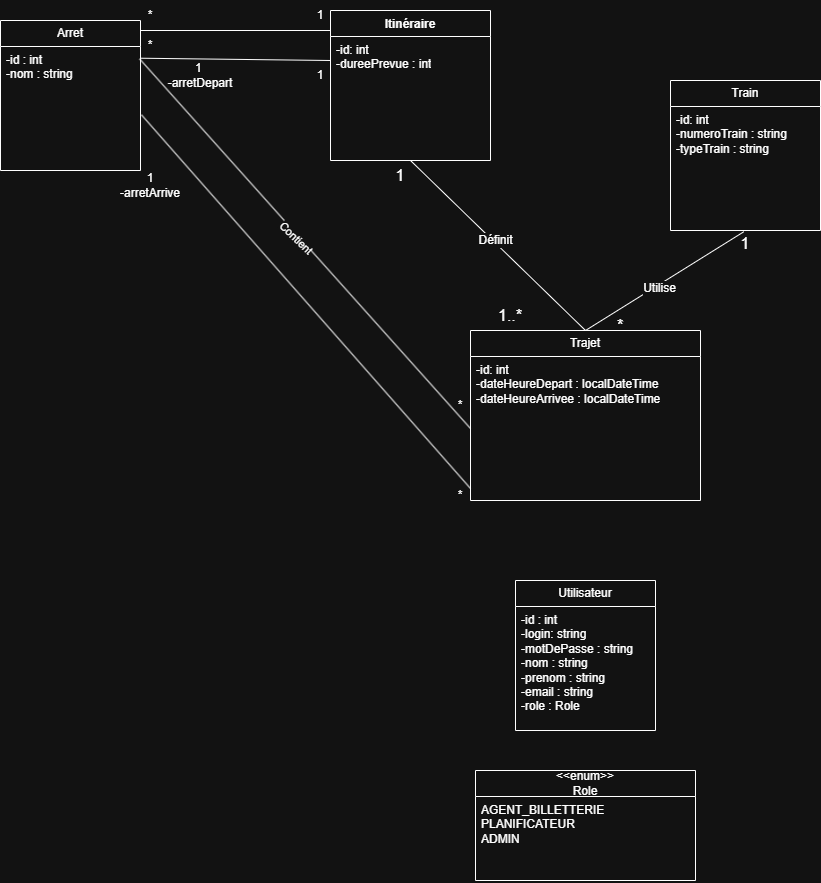

The diagram above was exported from draw.io. Its source (the exported page's mxGraphModel, read from the mxfile embedded in the PNG):
<mxGraphModel dx="2612" dy="946" grid="1" gridSize="10" guides="1" tooltips="1" connect="1" arrows="1" fold="1" page="1" pageScale="1" pageWidth="827" pageHeight="1169" math="0" shadow="0">
  <root>
    <mxCell id="0" />
    <mxCell id="1" parent="0" />
    <mxCell id="aNbnFVPut1oO6Q8ByhA_-2" parent="1" style="swimlane;fontStyle=1;align=center;verticalAlign=top;childLayout=stackLayout;horizontal=1;startSize=26;horizontalStack=0;resizeParent=1;resizeParentMax=0;resizeLast=0;collapsible=1;marginBottom=0;whiteSpace=wrap;html=1;" value="Itinéraire" vertex="1">
      <mxGeometry height="150" width="160" x="70" y="60" as="geometry" />
    </mxCell>
    <mxCell id="aNbnFVPut1oO6Q8ByhA_-3" parent="aNbnFVPut1oO6Q8ByhA_-2" style="text;strokeColor=none;fillColor=none;align=left;verticalAlign=top;spacingLeft=4;spacingRight=4;overflow=hidden;rotatable=0;points=[[0,0.5],[1,0.5]];portConstraint=eastwest;whiteSpace=wrap;html=1;" value="-id: int&lt;div&gt;-dureePrevue : int&lt;/div&gt;&lt;div&gt;&lt;br style=&quot;text-align: center;&quot;&gt;&lt;/div&gt;" vertex="1">
      <mxGeometry height="124" width="160" y="26" as="geometry" />
    </mxCell>
    <mxCell id="aNbnFVPut1oO6Q8ByhA_-6" parent="1" style="swimlane;fontStyle=0;childLayout=stackLayout;horizontal=1;startSize=26;fillColor=none;horizontalStack=0;resizeParent=1;resizeParentMax=0;resizeLast=0;collapsible=1;marginBottom=0;whiteSpace=wrap;html=1;" value="Train" vertex="1">
      <mxGeometry height="150" width="150" x="410" y="130" as="geometry" />
    </mxCell>
    <mxCell id="aNbnFVPut1oO6Q8ByhA_-7" parent="aNbnFVPut1oO6Q8ByhA_-6" style="text;strokeColor=none;fillColor=none;align=left;verticalAlign=top;spacingLeft=4;spacingRight=4;overflow=hidden;rotatable=0;points=[[0,0.5],[1,0.5]];portConstraint=eastwest;whiteSpace=wrap;html=1;" value="-id: int&lt;div&gt;-numeroTrain : string&lt;/div&gt;&lt;div&gt;-typeTrain : string&lt;/div&gt;&lt;div&gt;&lt;br&gt;&lt;div&gt;&lt;br&gt;&lt;/div&gt;&lt;/div&gt;" vertex="1">
      <mxGeometry height="124" width="150" y="26" as="geometry" />
    </mxCell>
    <mxCell id="aNbnFVPut1oO6Q8ByhA_-10" parent="1" style="swimlane;fontStyle=0;childLayout=stackLayout;horizontal=1;startSize=26;fillColor=none;horizontalStack=0;resizeParent=1;resizeParentMax=0;resizeLast=0;collapsible=1;marginBottom=0;whiteSpace=wrap;html=1;" value="Trajet" vertex="1">
      <mxGeometry height="170" width="230" x="210" y="380" as="geometry" />
    </mxCell>
    <mxCell id="aNbnFVPut1oO6Q8ByhA_-11" parent="aNbnFVPut1oO6Q8ByhA_-10" style="text;strokeColor=none;fillColor=none;align=left;verticalAlign=top;spacingLeft=4;spacingRight=4;overflow=hidden;rotatable=0;points=[[0,0.5],[1,0.5]];portConstraint=eastwest;whiteSpace=wrap;html=1;" value="-id: int&amp;nbsp;&lt;div&gt;-dateHeureDepart : localDateTime&lt;/div&gt;&lt;div&gt;-dateHeureArrivee : localDateTime&lt;br&gt;&lt;br&gt;&lt;/div&gt;" vertex="1">
      <mxGeometry height="144" width="230" y="26" as="geometry" />
    </mxCell>
    <mxCell id="aNbnFVPut1oO6Q8ByhA_-18" edge="1" parent="1" source="aNbnFVPut1oO6Q8ByhA_-2" style="endArrow=close;endFill=1;endSize=12;html=1;rounded=0;fontSize=12;curved=1;exitX=0.5;exitY=1;exitDx=0;exitDy=0;entryX=0.5;entryY=0;entryDx=0;entryDy=0;" target="aNbnFVPut1oO6Q8ByhA_-10" value="">
      <mxGeometry relative="1" width="160" as="geometry">
        <mxPoint x="150" y="330" as="sourcePoint" />
        <mxPoint x="310" y="330" as="targetPoint" />
      </mxGeometry>
    </mxCell>
    <mxCell id="aNbnFVPut1oO6Q8ByhA_-19" connectable="0" parent="aNbnFVPut1oO6Q8ByhA_-18" style="edgeLabel;html=1;align=center;verticalAlign=middle;resizable=0;points=[];fontSize=12;" value="Définit" vertex="1">
      <mxGeometry relative="1" x="-0.0493" y="2" as="geometry">
        <mxPoint as="offset" />
      </mxGeometry>
    </mxCell>
    <mxCell id="aNbnFVPut1oO6Q8ByhA_-20" edge="1" parent="1" source="aNbnFVPut1oO6Q8ByhA_-7" style="endArrow=close;endFill=1;endSize=12;html=1;rounded=0;fontSize=12;curved=1;exitX=0.489;exitY=1.01;exitDx=0;exitDy=0;exitPerimeter=0;entryX=0.5;entryY=0;entryDx=0;entryDy=0;" target="aNbnFVPut1oO6Q8ByhA_-10" value="">
      <mxGeometry relative="1" width="160" as="geometry">
        <mxPoint x="320" y="360" as="sourcePoint" />
        <mxPoint x="300" y="380" as="targetPoint" />
      </mxGeometry>
    </mxCell>
    <mxCell id="aNbnFVPut1oO6Q8ByhA_-21" connectable="0" parent="aNbnFVPut1oO6Q8ByhA_-20" style="edgeLabel;html=1;align=center;verticalAlign=middle;resizable=0;points=[];fontSize=12;" value="Utilise" vertex="1">
      <mxGeometry relative="1" x="0.0914" y="3" as="geometry">
        <mxPoint as="offset" />
      </mxGeometry>
    </mxCell>
    <mxCell id="aNbnFVPut1oO6Q8ByhA_-30" parent="1" style="text;html=1;whiteSpace=wrap;strokeColor=none;fillColor=none;align=center;verticalAlign=middle;rounded=0;fontSize=16;" value="1" vertex="1">
      <mxGeometry height="30" width="60" x="110" y="210" as="geometry" />
    </mxCell>
    <mxCell id="aNbnFVPut1oO6Q8ByhA_-42" parent="1" style="text;html=1;whiteSpace=wrap;strokeColor=none;fillColor=none;align=center;verticalAlign=middle;rounded=0;fontSize=16;" value="1..*" vertex="1">
      <mxGeometry height="30" width="60" x="220" y="350" as="geometry" />
    </mxCell>
    <mxCell id="aNbnFVPut1oO6Q8ByhA_-43" parent="1" style="text;html=1;whiteSpace=wrap;strokeColor=none;fillColor=none;align=center;verticalAlign=middle;rounded=0;fontSize=16;" value="1" vertex="1">
      <mxGeometry height="30" width="60" x="455" y="278" as="geometry" />
    </mxCell>
    <mxCell id="aNbnFVPut1oO6Q8ByhA_-44" parent="1" style="text;html=1;whiteSpace=wrap;strokeColor=none;fillColor=none;align=center;verticalAlign=middle;rounded=0;fontSize=16;" value="*" vertex="1">
      <mxGeometry height="30" width="60" x="330" y="360" as="geometry" />
    </mxCell>
    <mxCell id="J2eplgQuyk8RrlJwGvyb-8" parent="1" style="swimlane;fontStyle=0;childLayout=stackLayout;horizontal=1;startSize=26;fillColor=none;horizontalStack=0;resizeParent=1;resizeParentMax=0;resizeLast=0;collapsible=1;marginBottom=0;whiteSpace=wrap;html=1;" value="Utilisateur" vertex="1">
      <mxGeometry height="150" width="140" x="255" y="630" as="geometry" />
    </mxCell>
    <mxCell id="J2eplgQuyk8RrlJwGvyb-10" parent="J2eplgQuyk8RrlJwGvyb-8" style="text;strokeColor=none;fillColor=none;align=left;verticalAlign=top;spacingLeft=4;spacingRight=4;overflow=hidden;rotatable=0;points=[[0,0.5],[1,0.5]];portConstraint=eastwest;whiteSpace=wrap;html=1;" value="-id : int&lt;div&gt;-login: string&lt;br&gt;-motDePasse : string&lt;br&gt;-nom : string&lt;/div&gt;&lt;div&gt;-prenom : string&lt;/div&gt;&lt;div&gt;-email : string&lt;/div&gt;&lt;div&gt;-role : Role&lt;/div&gt;&lt;div&gt;&lt;br&gt;&lt;/div&gt;" vertex="1">
      <mxGeometry height="124" width="140" y="26" as="geometry" />
    </mxCell>
    <mxCell id="JVizWP2RdTWdQG6BFXnR-1" parent="1" style="swimlane;fontStyle=0;childLayout=stackLayout;horizontal=1;startSize=26;fillColor=none;horizontalStack=0;resizeParent=1;resizeParentMax=0;resizeLast=0;collapsible=1;marginBottom=0;whiteSpace=wrap;html=1;" value="&amp;lt;&amp;lt;enum&amp;gt;&amp;gt;&lt;br&gt;Role" vertex="1">
      <mxGeometry height="110" width="220" x="215" y="820" as="geometry" />
    </mxCell>
    <mxCell id="JVizWP2RdTWdQG6BFXnR-2" parent="JVizWP2RdTWdQG6BFXnR-1" style="text;strokeColor=none;fillColor=none;align=left;verticalAlign=top;spacingLeft=4;spacingRight=4;overflow=hidden;rotatable=0;points=[[0,0.5],[1,0.5]];portConstraint=eastwest;whiteSpace=wrap;html=1;" value="AGENT_BILLETTERIE&amp;nbsp;&lt;br&gt;PLANIFICATEUR&amp;nbsp;&lt;br&gt;ADMIN&lt;br&gt;&lt;div&gt;&lt;br&gt;&lt;/div&gt;" vertex="1">
      <mxGeometry height="84" width="220" y="26" as="geometry" />
    </mxCell>
    <mxCell id="JVizWP2RdTWdQG6BFXnR-6" parent="1" style="swimlane;fontStyle=0;childLayout=stackLayout;horizontal=1;startSize=26;fillColor=none;horizontalStack=0;resizeParent=1;resizeParentMax=0;resizeLast=0;collapsible=1;marginBottom=0;whiteSpace=wrap;html=1;" value="Arret" vertex="1">
      <mxGeometry height="150" width="140" x="-260" y="70" as="geometry" />
    </mxCell>
    <mxCell id="JVizWP2RdTWdQG6BFXnR-7" parent="JVizWP2RdTWdQG6BFXnR-6" style="text;strokeColor=none;fillColor=none;align=left;verticalAlign=top;spacingLeft=4;spacingRight=4;overflow=hidden;rotatable=0;points=[[0,0.5],[1,0.5]];portConstraint=eastwest;whiteSpace=wrap;html=1;" value="-id : int&lt;br&gt;-nom : string&lt;div&gt;&lt;br&gt;&lt;/div&gt;" vertex="1">
      <mxGeometry height="124" width="140" y="26" as="geometry" />
    </mxCell>
    <mxCell id="JVizWP2RdTWdQG6BFXnR-10" edge="1" parent="1" source="JVizWP2RdTWdQG6BFXnR-7" style="endArrow=close;endFill=1;endSize=12;html=1;rounded=0;entryX=0;entryY=0.5;entryDx=0;entryDy=0;exitX=0.993;exitY=0.099;exitDx=0;exitDy=0;exitPerimeter=0;" target="aNbnFVPut1oO6Q8ByhA_-11" value="">
      <mxGeometry relative="1" width="160" as="geometry">
        <mxPoint x="-90" y="190.00000000000006" as="sourcePoint" />
        <mxPoint x="40" y="190.42000000000002" as="targetPoint" />
      </mxGeometry>
    </mxCell>
    <mxCell id="JVizWP2RdTWdQG6BFXnR-23" connectable="0" parent="JVizWP2RdTWdQG6BFXnR-10" style="edgeLabel;html=1;align=center;verticalAlign=middle;resizable=0;points=[];rotation=44;" value="Contient" vertex="1">
      <mxGeometry relative="1" x="-0.0409" y="-2" as="geometry">
        <mxPoint as="offset" />
      </mxGeometry>
    </mxCell>
    <mxCell id="JVizWP2RdTWdQG6BFXnR-15" parent="1" style="text;html=1;whiteSpace=wrap;strokeColor=none;fillColor=none;align=center;verticalAlign=middle;rounded=0;" value="1&amp;nbsp;&lt;br&gt;-arretDepart" vertex="1">
      <mxGeometry height="30" width="80" x="-100" y="110" as="geometry" />
    </mxCell>
    <mxCell id="JVizWP2RdTWdQG6BFXnR-16" parent="1" style="text;html=1;whiteSpace=wrap;strokeColor=none;fillColor=none;align=center;verticalAlign=middle;rounded=0;" value="*" vertex="1">
      <mxGeometry height="30" width="60" x="170" y="440" as="geometry" />
    </mxCell>
    <mxCell id="JVizWP2RdTWdQG6BFXnR-24" edge="1" parent="1" source="JVizWP2RdTWdQG6BFXnR-7" style="endArrow=close;endFill=1;endSize=12;html=1;rounded=0;entryX=0;entryY=0.5;entryDx=0;entryDy=0;exitX=1.007;exitY=0.551;exitDx=0;exitDy=0;exitPerimeter=0;" value="">
      <mxGeometry relative="1" width="160" as="geometry">
        <mxPoint x="-90" y="250" as="sourcePoint" />
        <mxPoint x="210" y="538" as="targetPoint" />
      </mxGeometry>
    </mxCell>
    <mxCell id="JVizWP2RdTWdQG6BFXnR-26" parent="1" style="text;html=1;whiteSpace=wrap;strokeColor=none;fillColor=none;align=center;verticalAlign=middle;rounded=0;" value="1&lt;br&gt;-arretArrive" vertex="1">
      <mxGeometry height="30" width="80" x="-150" y="220" as="geometry" />
    </mxCell>
    <mxCell id="JVizWP2RdTWdQG6BFXnR-29" parent="1" style="text;html=1;whiteSpace=wrap;strokeColor=none;fillColor=none;align=center;verticalAlign=middle;rounded=0;" value="*" vertex="1">
      <mxGeometry height="30" width="60" x="170" y="530" as="geometry" />
    </mxCell>
    <mxCell id="JVizWP2RdTWdQG6BFXnR-30" edge="1" parent="1" style="endArrow=close;endFill=1;endSize=12;html=1;rounded=0;exitX=1.017;exitY=-0.013;exitDx=0;exitDy=0;exitPerimeter=0;entryX=0.01;entryY=0.086;entryDx=0;entryDy=0;entryPerimeter=0;" value="">
      <mxGeometry relative="1" width="160" as="geometry">
        <mxPoint x="-119.21999999999989" y="107.72799999999992" as="sourcePoint" />
        <mxPoint x="70.00000000000037" y="110.0040000000001" as="targetPoint" />
      </mxGeometry>
    </mxCell>
    <mxCell id="JVizWP2RdTWdQG6BFXnR-32" edge="1" parent="1" style="endArrow=close;endFill=1;endSize=12;html=1;rounded=0;exitX=1.017;exitY=-0.013;exitDx=0;exitDy=0;exitPerimeter=0;" value="">
      <mxGeometry relative="1" width="160" as="geometry">
        <mxPoint x="-120" y="80" as="sourcePoint" />
        <mxPoint x="70" y="80" as="targetPoint" />
      </mxGeometry>
    </mxCell>
    <mxCell id="JVizWP2RdTWdQG6BFXnR-35" parent="1" style="text;html=1;whiteSpace=wrap;strokeColor=none;fillColor=none;align=center;verticalAlign=middle;rounded=0;" value="1" vertex="1">
      <mxGeometry height="30" width="60" x="30" y="110" as="geometry" />
    </mxCell>
    <mxCell id="JVizWP2RdTWdQG6BFXnR-36" parent="1" style="text;html=1;whiteSpace=wrap;strokeColor=none;fillColor=none;align=center;verticalAlign=middle;rounded=0;" value="1" vertex="1">
      <mxGeometry height="30" width="60" x="30" y="50" as="geometry" />
    </mxCell>
    <mxCell id="JVizWP2RdTWdQG6BFXnR-37" parent="1" style="text;html=1;whiteSpace=wrap;strokeColor=none;fillColor=none;align=center;verticalAlign=middle;rounded=0;" value="*" vertex="1">
      <mxGeometry height="30" width="60" x="-140" y="50" as="geometry" />
    </mxCell>
    <mxCell id="JVizWP2RdTWdQG6BFXnR-38" parent="1" style="text;html=1;whiteSpace=wrap;strokeColor=none;fillColor=none;align=center;verticalAlign=middle;rounded=0;" value="*" vertex="1">
      <mxGeometry height="30" width="60" x="-140" y="80" as="geometry" />
    </mxCell>
  </root>
</mxGraphModel>